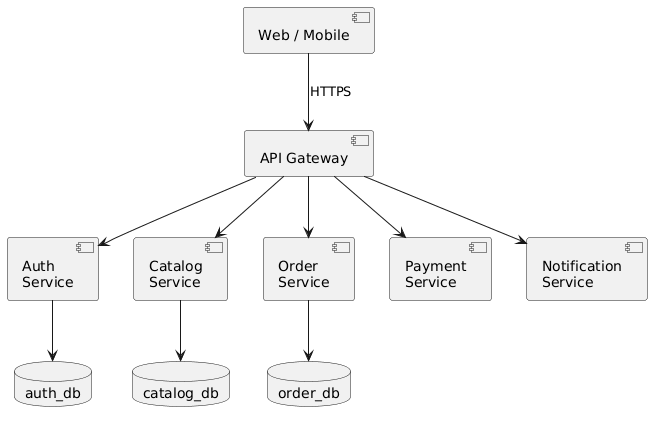

The diagram above was rendered by PlantUML. Its source (embedded in the PNG):
@startuml
skinparam backgroundColor #FFFFFF
skinparam shadowing false

component "Web / Mobile" as Client
component "API Gateway" as GW

component "Auth\nService" as Auth
component "Catalog\nService" as Cat
component "Order\nService" as Ord
component "Payment\nService" as Pay
component "Notification\nService" as Notif

database "auth_db" as ADB
database "catalog_db" as CDB
database "order_db" as ODB

Client --> GW : HTTPS
GW --> Auth
GW --> Cat
GW --> Ord
GW --> Pay
GW --> Notif

Auth --> ADB
Cat --> CDB
Ord --> ODB
@enduml